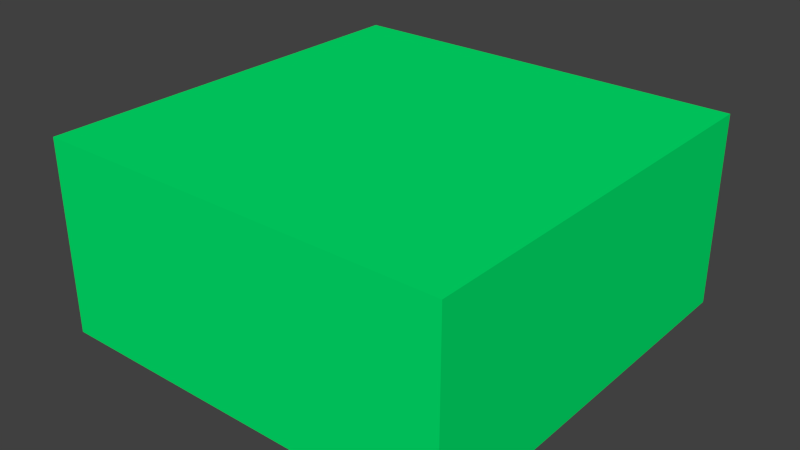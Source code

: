 # Source: shape.blend  (saved by Blender 2.67.0; exported with 4.5.12 LTS)
import bpy
from mathutils import Matrix  # noqa: F401  (used for matrix-valued properties, if any)

bpy.ops.wm.read_factory_settings(use_empty=True)
scene = bpy.context.scene
scene.name = 'Scene'

# ---- collections
col_collection_1 = bpy.data.collections.new('Collection 1'); scene.collection.children.link(col_collection_1)
col_collection_12 = bpy.data.collections.new('Collection 12'); scene.collection.children.link(col_collection_12)

# ---- materials (node trees are filled in below, after node groups)
mat_xa_notc_core_shapes_mgl1_ammo_p1_mat1 = bpy.data.materials.new('xa_notc_core_shapes_mgl1_ammo_p1_mat1')
mat_xa_notc_core_shapes_mgl1_ammo_p1_mat1.alpha_threshold = 0.0
mat_xa_notc_core_shapes_mgl1_ammo_p1_mat1.use_transparent_shadow = False
mat_xa_notc_core_shapes_mgl1_ammo_p1_mat1.diffuse_color = (0.0, 0.8, 0.1536, 1.0)
mat_xa_notc_core_shapes_mgl1_ammo_p1_mat1.roughness = 0.5
mat_xa_notc_core_shapes_mgl1_ammo_p1_mat1.specular_intensity = 0.0
mat_xa_notc_core_shapes_mgl1_ammo_p1_mat1.line_color = (0.0, 0.0, 0.0, 1.0)

# ---- material node trees

# ---- world
world_world = bpy.data.worlds.new('World'); scene.world = world_world
world_world.color = (0.05088, 0.05088, 0.05088)
world_world.use_sun_shadow = False
world_world.sun_shadow_jitter_overblur = 0.0
world_world.cycles.sampling_method = 'MANUAL'
world_world.cycles.sample_map_resolution = 256

# ---- meshes
me_cube_001 = bpy.data.meshes.new('Cube.001')
me_cube_001.from_pydata([(-0.7458, -0.7458, 0.0), (-0.7458, 0.7458, 0.0), (0.7458, 0.7458, 0.0), (0.7458, -0.7458, 0.0), (-0.7458, -0.7458, 0.6972), (-0.7458, 0.7458, 0.6972), (0.7458, 0.7458, 0.6972), (0.7458, -0.7458, 0.6972)], [], [(4, 5, 1, 0), (5, 6, 2, 1), (6, 7, 3, 2), (7, 4, 0, 3), (0, 1, 2, 3), (7, 6, 5, 4)])
_uv = me_cube_001.uv_layers.new(name='UVMap')
_uv.uv.foreach_set('vector', [0.0, 0.0, 1.0, 0.0, 1.0, 1.0, 0.0, 1.0, 0.0, 0.0, 1.0, 0.0, 1.0, 1.0, 0.0, 1.0, 0.0, 0.0, 1.0, 0.0, 1.0, 1.0, 0.0, 1.0, 0.0, 0.0, 1.0, 0.0, 1.0, 1.0, 0.0, 1.0, 0.0, 0.0, 1.0, 0.0, 1.0, 1.0, 0.0, 1.0, 0.0, 0.0, 1.0, 0.0, 1.0, 1.0, 0.0, 1.0])
me_cube_001.materials.append(mat_xa_notc_core_shapes_mgl1_ammo_p1_mat1)
me_cube_001.use_remesh_preserve_volume = False
me_cube_001.use_remesh_preserve_attributes = False
me_cube_001.use_mirror_vertex_groups = False
me_cube_001.update()

# ---- objects
ob_shape = bpy.data.objects.new('shape', None)
ob_a100 = bpy.data.objects.new('a100', me_cube_001)

# ---- transforms, parenting, visibility, modifiers, constraints
ob_shape.location = (-0.0009167, -0.000246, 0.0001188)
ob_shape.rotation_euler = (-3.226e-14, -6.283, -2.563e-14)
ob_shape.scale = (0.7974, 0.7974, 0.7974)
ob_shape.empty_display_type = 'ARROWS'
ob_shape.empty_image_offset = (0.0, 0.0)
ob_shape.lineart.crease_threshold = 0.0
ob_a100.parent = ob_shape
ob_a100.matrix_parent_inverse = Matrix(((1.254, -3.214e-14, 2.193e-07, 0.00115), (3.214e-14, 1.254, -4.045e-14, 0.0003086), (-2.193e-07, 4.045e-14, 1.254, -0.0001489), (0.0, 0.0, 0.0, 1.0)))
ob_a100.location = (0.0, 1.51e-08, 0.0)
ob_a100.lineart.crease_threshold = 0.0

# ---- collection membership
col_collection_1.objects.link(ob_shape)
col_collection_12.objects.link(ob_a100)

# ---- scene / render settings (as saved in the file)
scene.frame_start = 0; scene.frame_end = 40; scene.frame_set(0)
scene.render.engine = 'BLENDER_EEVEE_NEXT'
scene.render.image_settings.color_mode = 'RGB'
scene.render.image_settings.compression = 90
scene.render.resolution_percentage = 50
scene.render.dither_intensity = 0.0
scene.render.bake_margin = 2
scene.render.bake_bias = 0.0
scene.cycles.use_denoising = False
scene.cycles.samples = 10
scene.cycles.sampling_pattern = 'TABULATED_SOBOL'
scene.cycles.light_sampling_threshold = 0.0
scene.cycles.use_adaptive_sampling = False
scene.cycles.use_light_tree = False
scene.cycles.blur_glossy = 0.0
scene.cycles.volume_bounces = 1
scene.cycles.pixel_filter_type = 'GAUSSIAN'
scene.cycles.sample_clamp_indirect = 0.0
scene.view_settings.view_transform = 'Standard'
bpy.context.view_layer.update()

# ---- added for rendering (the .blend has no active camera and no usable light): camera, sun
cam_auto = bpy.data.cameras.new('AutoCamera')
cam_auto.lens = 50.0
cam_auto.sensor_width = 36.0
cam_auto.clip_end = 1000.0
ob_auto_camera = bpy.data.objects.new('AutoCamera', cam_auto)
scene.collection.objects.link(ob_auto_camera)
ob_auto_camera.location = (2.05547, -2.46656, 1.99296)
ob_auto_camera.rotation_euler = (1.09748, -7.21219e-08, 0.694738)
scene.camera = ob_auto_camera
light_auto_sun = bpy.data.lights.new('AutoSun', 'SUN')
light_auto_sun.energy = 3.0
light_auto_sun.angle = 0.0523599
ob_auto_sun = bpy.data.objects.new('AutoSun', light_auto_sun)
scene.collection.objects.link(ob_auto_sun)
ob_auto_sun.rotation_euler = (0.872665, 0.174533, 0.523599)
bpy.context.view_layer.update()
